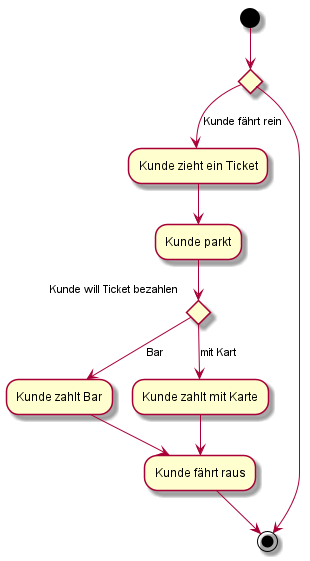

The diagram above was rendered by PlantUML. Its source (embedded in the PNG):
@startuml
(*)if "" then
--> [Kunde fährt rein] "Kunde zieht ein Ticket"
--> Kunde parkt
if "Kunde will Ticket bezahlen"
--> [Bar] "Kunde zahlt Bar"
--> Kunde fährt raus
else
--> [mit Kart] "Kunde zahlt mit Karte"
endif
--> Kunde fährt raus
-->(*)

else
-->(*)
@enduml